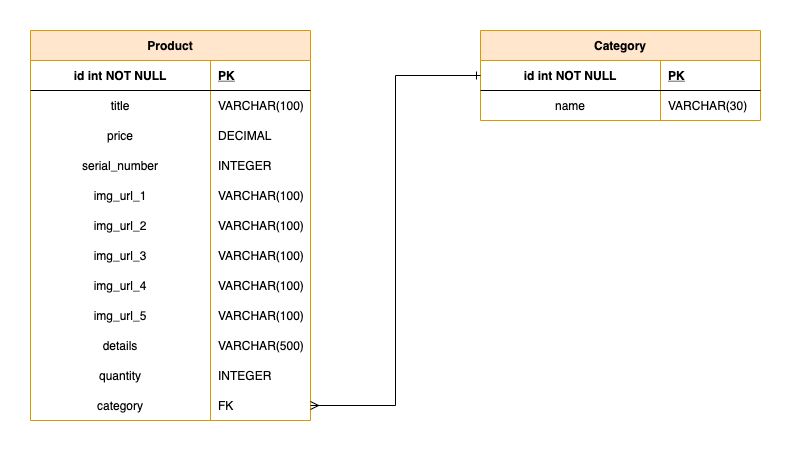

The diagram above was exported from draw.io. Its source (the exported page's mxGraphModel, read from the mxfile embedded in the PNG):
<mxGraphModel dx="307" dy="-199" grid="1" gridSize="10" guides="1" tooltips="0" connect="1" arrows="1" fold="1" page="1" pageScale="1" pageWidth="850" pageHeight="1100" math="0" shadow="0" extFonts="Permanent Marker^https://fonts.googleapis.com/css?family=Permanent+Marker">
  <root>
    <mxCell id="0" />
    <mxCell id="1" parent="0" />
    <mxCell id="C-vyLk0tnHw3VtMMgP7b-13" value="Product" style="shape=table;startSize=30;container=1;collapsible=1;childLayout=tableLayout;fixedRows=1;rowLines=0;fontStyle=1;align=center;resizeLast=1;fillColor=#ffe6cc;strokeColor=#d79b00;" parent="1" vertex="1">
      <mxGeometry x="60" y="280" width="280" height="390" as="geometry">
        <mxRectangle x="480" y="280" width="80" height="30" as="alternateBounds" />
      </mxGeometry>
    </mxCell>
    <mxCell id="C-vyLk0tnHw3VtMMgP7b-14" value="" style="shape=partialRectangle;collapsible=0;dropTarget=0;pointerEvents=0;fillColor=none;points=[[0,0.5],[1,0.5]];portConstraint=eastwest;top=0;left=0;right=0;bottom=1;" parent="C-vyLk0tnHw3VtMMgP7b-13" vertex="1">
      <mxGeometry y="30" width="280" height="30" as="geometry" />
    </mxCell>
    <mxCell id="C-vyLk0tnHw3VtMMgP7b-15" value="id int NOT NULL" style="shape=partialRectangle;overflow=hidden;connectable=0;fillColor=none;top=0;left=0;bottom=0;right=0;fontStyle=1;" parent="C-vyLk0tnHw3VtMMgP7b-14" vertex="1">
      <mxGeometry width="180" height="30" as="geometry" />
    </mxCell>
    <mxCell id="C-vyLk0tnHw3VtMMgP7b-16" value="PK" style="shape=partialRectangle;overflow=hidden;connectable=0;fillColor=none;top=0;left=0;bottom=0;right=0;align=left;spacingLeft=6;fontStyle=5;" parent="C-vyLk0tnHw3VtMMgP7b-14" vertex="1">
      <mxGeometry x="180" width="100" height="30" as="geometry" />
    </mxCell>
    <mxCell id="C-vyLk0tnHw3VtMMgP7b-17" value="" style="shape=partialRectangle;collapsible=0;dropTarget=0;pointerEvents=0;fillColor=none;points=[[0,0.5],[1,0.5]];portConstraint=eastwest;top=0;left=0;right=0;bottom=0;" parent="C-vyLk0tnHw3VtMMgP7b-13" vertex="1">
      <mxGeometry y="60" width="280" height="30" as="geometry" />
    </mxCell>
    <mxCell id="C-vyLk0tnHw3VtMMgP7b-18" value="title" style="shape=partialRectangle;overflow=hidden;connectable=0;fillColor=none;top=0;left=0;bottom=0;right=0;" parent="C-vyLk0tnHw3VtMMgP7b-17" vertex="1">
      <mxGeometry width="180" height="30" as="geometry" />
    </mxCell>
    <mxCell id="C-vyLk0tnHw3VtMMgP7b-19" value="VARCHAR(100)" style="shape=partialRectangle;overflow=hidden;connectable=0;fillColor=none;top=0;left=0;bottom=0;right=0;align=left;spacingLeft=6;" parent="C-vyLk0tnHw3VtMMgP7b-17" vertex="1">
      <mxGeometry x="180" width="100" height="30" as="geometry" />
    </mxCell>
    <mxCell id="C-vyLk0tnHw3VtMMgP7b-20" value="" style="shape=partialRectangle;collapsible=0;dropTarget=0;pointerEvents=0;fillColor=none;points=[[0,0.5],[1,0.5]];portConstraint=eastwest;top=0;left=0;right=0;bottom=0;" parent="C-vyLk0tnHw3VtMMgP7b-13" vertex="1">
      <mxGeometry y="90" width="280" height="30" as="geometry" />
    </mxCell>
    <mxCell id="C-vyLk0tnHw3VtMMgP7b-21" value="price" style="shape=partialRectangle;overflow=hidden;connectable=0;fillColor=none;top=0;left=0;bottom=0;right=0;" parent="C-vyLk0tnHw3VtMMgP7b-20" vertex="1">
      <mxGeometry width="180" height="30" as="geometry" />
    </mxCell>
    <mxCell id="C-vyLk0tnHw3VtMMgP7b-22" value="DECIMAL" style="shape=partialRectangle;overflow=hidden;connectable=0;fillColor=none;top=0;left=0;bottom=0;right=0;align=left;spacingLeft=6;" parent="C-vyLk0tnHw3VtMMgP7b-20" vertex="1">
      <mxGeometry x="180" width="100" height="30" as="geometry" />
    </mxCell>
    <mxCell id="4SlXknHlr1V6uzX9oZU7-12" style="shape=partialRectangle;collapsible=0;dropTarget=0;pointerEvents=0;fillColor=none;points=[[0,0.5],[1,0.5]];portConstraint=eastwest;top=0;left=0;right=0;bottom=0;" parent="C-vyLk0tnHw3VtMMgP7b-13" vertex="1">
      <mxGeometry y="120" width="280" height="30" as="geometry" />
    </mxCell>
    <mxCell id="4SlXknHlr1V6uzX9oZU7-13" value="serial_number" style="shape=partialRectangle;overflow=hidden;connectable=0;fillColor=none;top=0;left=0;bottom=0;right=0;" parent="4SlXknHlr1V6uzX9oZU7-12" vertex="1">
      <mxGeometry width="180" height="30" as="geometry" />
    </mxCell>
    <mxCell id="4SlXknHlr1V6uzX9oZU7-14" value="INTEGER" style="shape=partialRectangle;overflow=hidden;connectable=0;fillColor=none;top=0;left=0;bottom=0;right=0;align=left;spacingLeft=6;" parent="4SlXknHlr1V6uzX9oZU7-12" vertex="1">
      <mxGeometry x="180" width="100" height="30" as="geometry" />
    </mxCell>
    <mxCell id="4SlXknHlr1V6uzX9oZU7-15" style="shape=partialRectangle;collapsible=0;dropTarget=0;pointerEvents=0;fillColor=none;points=[[0,0.5],[1,0.5]];portConstraint=eastwest;top=0;left=0;right=0;bottom=0;" parent="C-vyLk0tnHw3VtMMgP7b-13" vertex="1">
      <mxGeometry y="150" width="280" height="30" as="geometry" />
    </mxCell>
    <mxCell id="4SlXknHlr1V6uzX9oZU7-16" value="img_url_1" style="shape=partialRectangle;overflow=hidden;connectable=0;fillColor=none;top=0;left=0;bottom=0;right=0;" parent="4SlXknHlr1V6uzX9oZU7-15" vertex="1">
      <mxGeometry width="180" height="30" as="geometry" />
    </mxCell>
    <mxCell id="4SlXknHlr1V6uzX9oZU7-17" value="VARCHAR(100)" style="shape=partialRectangle;overflow=hidden;connectable=0;fillColor=none;top=0;left=0;bottom=0;right=0;align=left;spacingLeft=6;" parent="4SlXknHlr1V6uzX9oZU7-15" vertex="1">
      <mxGeometry x="180" width="100" height="30" as="geometry" />
    </mxCell>
    <mxCell id="4SlXknHlr1V6uzX9oZU7-39" style="shape=partialRectangle;collapsible=0;dropTarget=0;pointerEvents=0;fillColor=none;points=[[0,0.5],[1,0.5]];portConstraint=eastwest;top=0;left=0;right=0;bottom=0;" parent="C-vyLk0tnHw3VtMMgP7b-13" vertex="1">
      <mxGeometry y="180" width="280" height="30" as="geometry" />
    </mxCell>
    <mxCell id="4SlXknHlr1V6uzX9oZU7-40" value="img_url_2" style="shape=partialRectangle;overflow=hidden;connectable=0;fillColor=none;top=0;left=0;bottom=0;right=0;" parent="4SlXknHlr1V6uzX9oZU7-39" vertex="1">
      <mxGeometry width="180" height="30" as="geometry" />
    </mxCell>
    <mxCell id="4SlXknHlr1V6uzX9oZU7-41" value="VARCHAR(100)" style="shape=partialRectangle;overflow=hidden;connectable=0;fillColor=none;top=0;left=0;bottom=0;right=0;align=left;spacingLeft=6;" parent="4SlXknHlr1V6uzX9oZU7-39" vertex="1">
      <mxGeometry x="180" width="100" height="30" as="geometry" />
    </mxCell>
    <mxCell id="4SlXknHlr1V6uzX9oZU7-36" style="shape=partialRectangle;collapsible=0;dropTarget=0;pointerEvents=0;fillColor=none;points=[[0,0.5],[1,0.5]];portConstraint=eastwest;top=0;left=0;right=0;bottom=0;" parent="C-vyLk0tnHw3VtMMgP7b-13" vertex="1">
      <mxGeometry y="210" width="280" height="30" as="geometry" />
    </mxCell>
    <mxCell id="4SlXknHlr1V6uzX9oZU7-37" value="img_url_3" style="shape=partialRectangle;overflow=hidden;connectable=0;fillColor=none;top=0;left=0;bottom=0;right=0;" parent="4SlXknHlr1V6uzX9oZU7-36" vertex="1">
      <mxGeometry width="180" height="30" as="geometry" />
    </mxCell>
    <mxCell id="4SlXknHlr1V6uzX9oZU7-38" value="VARCHAR(100)" style="shape=partialRectangle;overflow=hidden;connectable=0;fillColor=none;top=0;left=0;bottom=0;right=0;align=left;spacingLeft=6;" parent="4SlXknHlr1V6uzX9oZU7-36" vertex="1">
      <mxGeometry x="180" width="100" height="30" as="geometry" />
    </mxCell>
    <mxCell id="4SlXknHlr1V6uzX9oZU7-33" style="shape=partialRectangle;collapsible=0;dropTarget=0;pointerEvents=0;fillColor=none;points=[[0,0.5],[1,0.5]];portConstraint=eastwest;top=0;left=0;right=0;bottom=0;" parent="C-vyLk0tnHw3VtMMgP7b-13" vertex="1">
      <mxGeometry y="240" width="280" height="30" as="geometry" />
    </mxCell>
    <mxCell id="4SlXknHlr1V6uzX9oZU7-34" value="img_url_4" style="shape=partialRectangle;overflow=hidden;connectable=0;fillColor=none;top=0;left=0;bottom=0;right=0;" parent="4SlXknHlr1V6uzX9oZU7-33" vertex="1">
      <mxGeometry width="180" height="30" as="geometry" />
    </mxCell>
    <mxCell id="4SlXknHlr1V6uzX9oZU7-35" value="VARCHAR(100)" style="shape=partialRectangle;overflow=hidden;connectable=0;fillColor=none;top=0;left=0;bottom=0;right=0;align=left;spacingLeft=6;" parent="4SlXknHlr1V6uzX9oZU7-33" vertex="1">
      <mxGeometry x="180" width="100" height="30" as="geometry" />
    </mxCell>
    <mxCell id="4SlXknHlr1V6uzX9oZU7-30" style="shape=partialRectangle;collapsible=0;dropTarget=0;pointerEvents=0;fillColor=none;points=[[0,0.5],[1,0.5]];portConstraint=eastwest;top=0;left=0;right=0;bottom=0;" parent="C-vyLk0tnHw3VtMMgP7b-13" vertex="1">
      <mxGeometry y="270" width="280" height="30" as="geometry" />
    </mxCell>
    <mxCell id="4SlXknHlr1V6uzX9oZU7-31" value="img_url_5" style="shape=partialRectangle;overflow=hidden;connectable=0;fillColor=none;top=0;left=0;bottom=0;right=0;" parent="4SlXknHlr1V6uzX9oZU7-30" vertex="1">
      <mxGeometry width="180" height="30" as="geometry" />
    </mxCell>
    <mxCell id="4SlXknHlr1V6uzX9oZU7-32" value="VARCHAR(100)" style="shape=partialRectangle;overflow=hidden;connectable=0;fillColor=none;top=0;left=0;bottom=0;right=0;align=left;spacingLeft=6;" parent="4SlXknHlr1V6uzX9oZU7-30" vertex="1">
      <mxGeometry x="180" width="100" height="30" as="geometry" />
    </mxCell>
    <mxCell id="4SlXknHlr1V6uzX9oZU7-27" style="shape=partialRectangle;collapsible=0;dropTarget=0;pointerEvents=0;fillColor=none;points=[[0,0.5],[1,0.5]];portConstraint=eastwest;top=0;left=0;right=0;bottom=0;" parent="C-vyLk0tnHw3VtMMgP7b-13" vertex="1">
      <mxGeometry y="300" width="280" height="30" as="geometry" />
    </mxCell>
    <mxCell id="4SlXknHlr1V6uzX9oZU7-28" value="details" style="shape=partialRectangle;overflow=hidden;connectable=0;fillColor=none;top=0;left=0;bottom=0;right=0;" parent="4SlXknHlr1V6uzX9oZU7-27" vertex="1">
      <mxGeometry width="180" height="30" as="geometry" />
    </mxCell>
    <mxCell id="4SlXknHlr1V6uzX9oZU7-29" value="VARCHAR(500)" style="shape=partialRectangle;overflow=hidden;connectable=0;fillColor=none;top=0;left=0;bottom=0;right=0;align=left;spacingLeft=6;" parent="4SlXknHlr1V6uzX9oZU7-27" vertex="1">
      <mxGeometry x="180" width="100" height="30" as="geometry" />
    </mxCell>
    <mxCell id="4SlXknHlr1V6uzX9oZU7-24" style="shape=partialRectangle;collapsible=0;dropTarget=0;pointerEvents=0;fillColor=none;points=[[0,0.5],[1,0.5]];portConstraint=eastwest;top=0;left=0;right=0;bottom=0;" parent="C-vyLk0tnHw3VtMMgP7b-13" vertex="1">
      <mxGeometry y="330" width="280" height="30" as="geometry" />
    </mxCell>
    <mxCell id="4SlXknHlr1V6uzX9oZU7-25" value="quantity" style="shape=partialRectangle;overflow=hidden;connectable=0;fillColor=none;top=0;left=0;bottom=0;right=0;" parent="4SlXknHlr1V6uzX9oZU7-24" vertex="1">
      <mxGeometry width="180" height="30" as="geometry" />
    </mxCell>
    <mxCell id="4SlXknHlr1V6uzX9oZU7-26" value="INTEGER" style="shape=partialRectangle;overflow=hidden;connectable=0;fillColor=none;top=0;left=0;bottom=0;right=0;align=left;spacingLeft=6;" parent="4SlXknHlr1V6uzX9oZU7-24" vertex="1">
      <mxGeometry x="180" width="100" height="30" as="geometry" />
    </mxCell>
    <mxCell id="4SlXknHlr1V6uzX9oZU7-21" style="shape=partialRectangle;collapsible=0;dropTarget=0;pointerEvents=0;fillColor=none;points=[[0,0.5],[1,0.5]];portConstraint=eastwest;top=0;left=0;right=0;bottom=0;" parent="C-vyLk0tnHw3VtMMgP7b-13" vertex="1">
      <mxGeometry y="360" width="280" height="30" as="geometry" />
    </mxCell>
    <mxCell id="4SlXknHlr1V6uzX9oZU7-22" value="category" style="shape=partialRectangle;overflow=hidden;connectable=0;fillColor=none;top=0;left=0;bottom=0;right=0;" parent="4SlXknHlr1V6uzX9oZU7-21" vertex="1">
      <mxGeometry width="180" height="30" as="geometry" />
    </mxCell>
    <mxCell id="4SlXknHlr1V6uzX9oZU7-23" value="FK" style="shape=partialRectangle;overflow=hidden;connectable=0;fillColor=none;top=0;left=0;bottom=0;right=0;align=left;spacingLeft=6;" parent="4SlXknHlr1V6uzX9oZU7-21" vertex="1">
      <mxGeometry x="180" width="100" height="30" as="geometry" />
    </mxCell>
    <mxCell id="4SlXknHlr1V6uzX9oZU7-43" value="Category" style="shape=table;startSize=30;container=1;collapsible=1;childLayout=tableLayout;fixedRows=1;rowLines=0;fontStyle=1;align=center;resizeLast=1;fillColor=#ffe6cc;strokeColor=#d79b00;" parent="1" vertex="1">
      <mxGeometry x="510" y="280" width="280" height="90.00000000000045" as="geometry">
        <mxRectangle x="480" y="280" width="80" height="30" as="alternateBounds" />
      </mxGeometry>
    </mxCell>
    <mxCell id="4SlXknHlr1V6uzX9oZU7-44" value="" style="shape=partialRectangle;collapsible=0;dropTarget=0;pointerEvents=0;fillColor=none;points=[[0,0.5],[1,0.5]];portConstraint=eastwest;top=0;left=0;right=0;bottom=1;" parent="4SlXknHlr1V6uzX9oZU7-43" vertex="1">
      <mxGeometry y="30" width="280" height="30" as="geometry" />
    </mxCell>
    <mxCell id="4SlXknHlr1V6uzX9oZU7-45" value="id int NOT NULL" style="shape=partialRectangle;overflow=hidden;connectable=0;fillColor=none;top=0;left=0;bottom=0;right=0;fontStyle=1;" parent="4SlXknHlr1V6uzX9oZU7-44" vertex="1">
      <mxGeometry width="180" height="30" as="geometry" />
    </mxCell>
    <mxCell id="4SlXknHlr1V6uzX9oZU7-46" value="PK" style="shape=partialRectangle;overflow=hidden;connectable=0;fillColor=none;top=0;left=0;bottom=0;right=0;align=left;spacingLeft=6;fontStyle=5;" parent="4SlXknHlr1V6uzX9oZU7-44" vertex="1">
      <mxGeometry x="180" width="100" height="30" as="geometry" />
    </mxCell>
    <mxCell id="4SlXknHlr1V6uzX9oZU7-47" value="" style="shape=partialRectangle;collapsible=0;dropTarget=0;pointerEvents=0;fillColor=none;points=[[0,0.5],[1,0.5]];portConstraint=eastwest;top=0;left=0;right=0;bottom=0;" parent="4SlXknHlr1V6uzX9oZU7-43" vertex="1">
      <mxGeometry y="60" width="280" height="30" as="geometry" />
    </mxCell>
    <mxCell id="4SlXknHlr1V6uzX9oZU7-48" value="name" style="shape=partialRectangle;overflow=hidden;connectable=0;fillColor=none;top=0;left=0;bottom=0;right=0;" parent="4SlXknHlr1V6uzX9oZU7-47" vertex="1">
      <mxGeometry width="180" height="30" as="geometry" />
    </mxCell>
    <mxCell id="4SlXknHlr1V6uzX9oZU7-49" value="VARCHAR(30)" style="shape=partialRectangle;overflow=hidden;connectable=0;fillColor=none;top=0;left=0;bottom=0;right=0;align=left;spacingLeft=6;" parent="4SlXknHlr1V6uzX9oZU7-47" vertex="1">
      <mxGeometry x="180" width="100" height="30" as="geometry" />
    </mxCell>
    <mxCell id="4SlXknHlr1V6uzX9oZU7-84" style="edgeStyle=orthogonalEdgeStyle;rounded=0;orthogonalLoop=1;jettySize=auto;html=1;exitX=0;exitY=0.5;exitDx=0;exitDy=0;endArrow=ERmany;endFill=0;startArrow=ERone;startFill=0;" parent="1" source="4SlXknHlr1V6uzX9oZU7-44" target="4SlXknHlr1V6uzX9oZU7-21" edge="1">
      <mxGeometry relative="1" as="geometry" />
    </mxCell>
  </root>
</mxGraphModel>